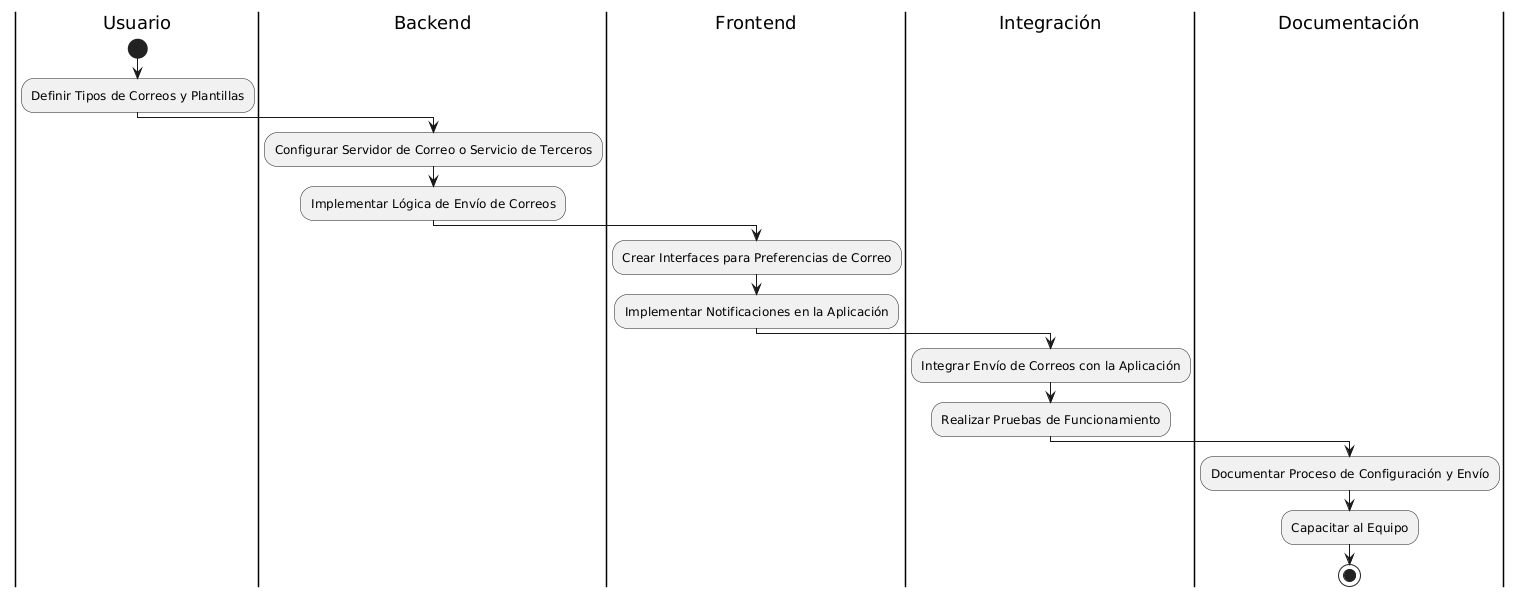

The diagram above was rendered by PlantUML. Its source (embedded in the PNG):
@startuml
|Usuario|
start
:Definir Tipos de Correos y Plantillas;

|Backend|
:Configurar Servidor de Correo o Servicio de Terceros;
:Implementar Lógica de Envío de Correos;

|Frontend|
:Crear Interfaces para Preferencias de Correo;
:Implementar Notificaciones en la Aplicación;

|Integración|
:Integrar Envío de Correos con la Aplicación;
:Realizar Pruebas de Funcionamiento;

|Documentación|
:Documentar Proceso de Configuración y Envío;
:Capacitar al Equipo;

stop
@enduml